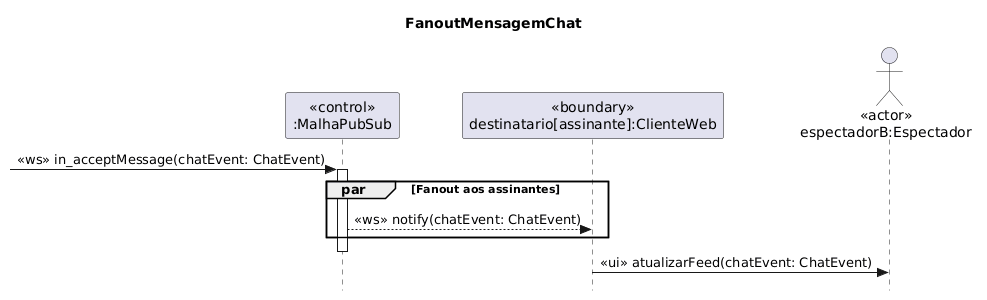

The diagram above was rendered by PlantUML. Its source (embedded in the PNG):
@startuml
skinparam style strictuml
skinparam hyperlinkUnderline false
skinparam hyperlinkColor black
<style>
element {
  HyperLinkColor black
  HyperlinkUnderlineThickness 0
}
</style>
title FanoutMensagemChat

participant "<<control>>\n:MalhaPubSub" as hermes
participant "<<boundary>>\ndestinatario[assinante]:ClienteWeb" as destinatario
actor "<<actor>>\nespectadorB:Espectador" as espectadorB

' Gates: in_acceptMessage (de sd2 / sd4)
[-> hermes : <<ws>> in_acceptMessage(chatEvent: ChatEvent)
activate hermes
par Fanout aos assinantes
  hermes --> destinatario : <<ws>> notify(chatEvent: ChatEvent)
end
deactivate hermes
destinatario -> espectadorB : <<ui>> atualizarFeed(chatEvent: ChatEvent)
@enduml